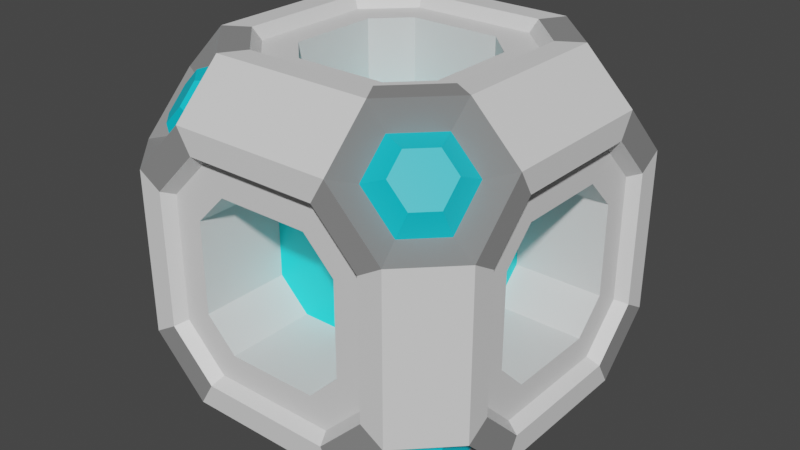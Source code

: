 # Source: Pickable_Point.blend  (saved by Blender 3.5.10; exported with 4.5.12 LTS)
import bpy
from mathutils import Matrix  # noqa: F401  (used for matrix-valued properties, if any)

bpy.ops.wm.read_factory_settings(use_empty=True)
scene = bpy.context.scene
scene.name = 'Scene'

# ---- collections
col_collection = bpy.data.collections.new('Collection'); scene.collection.children.link(col_collection)

# ---- materials (node trees are filled in below, after node groups)
mat_m_point_corners = bpy.data.materials.new('M_Point_Corners')
mat_m_point_corners.use_transparent_shadow = False
mat_m_point_core = bpy.data.materials.new('M_Point_Core')
mat_m_point_core.use_transparent_shadow = False
mat_m_point_curnersouter = bpy.data.materials.new('M_Point_CurnersOuter')
mat_m_point_curnersouter.use_transparent_shadow = False
mat_m_cube = bpy.data.materials.new('M_Cube')
mat_m_cube.use_transparent_shadow = False
mat_m_point_coreouter = bpy.data.materials.new('M_Point_CoreOuter')
mat_m_point_coreouter.alpha_threshold = 0.0
mat_m_point_coreouter.use_transparent_shadow = False
mat_m_point_coreouter.roughness = 0.5
mat_m_point_coreouter.line_color = (0.0, 0.0, 0.0, 1.0)

# ---- material node trees
mat_m_point_corners.use_nodes = True; mat_m_point_corners.node_tree.nodes.clear()
_N = mat_m_point_corners.node_tree.nodes; _L = mat_m_point_corners.node_tree.links
n0 = _N.new('ShaderNodeBsdfPrincipled'); n0.name = 'Principled BSDF'; n0.location = (10, 300)
n0.distribution = 'GGX'
n0.subsurface_method = 'RANDOM_WALK_SKIN'
n0.inputs[0].default_value = (0.0, 0.6302, 0.8, 1.0)
n0.inputs[3].default_value = 1.45
n0.inputs[27].default_value = (0.0, 0.0, 0.0, 1.0)
n0.inputs[28].default_value = 1.0
n1 = _N.new('ShaderNodeOutputMaterial'); n1.name = 'Material Output'; n1.location = (300, 300)
_L.new(n0.outputs[0], n1.inputs[0])
n1.is_active_output = True
mat_m_point_core.use_nodes = True; mat_m_point_core.node_tree.nodes.clear()
_N = mat_m_point_core.node_tree.nodes; _L = mat_m_point_core.node_tree.links
n0 = _N.new('ShaderNodeBsdfPrincipled'); n0.name = 'Principled BSDF'; n0.location = (10, 300)
n0.distribution = 'GGX'
n0.subsurface_method = 'RANDOM_WALK_SKIN'
n0.inputs[0].default_value = (0.0, 0.9438, 1.0, 1.0)
n0.inputs[3].default_value = 1.45
n0.inputs[27].default_value = (0.0, 0.0, 0.0, 1.0)
n0.inputs[28].default_value = 1.0
n1 = _N.new('ShaderNodeOutputMaterial'); n1.name = 'Material Output'; n1.location = (300, 300)
_L.new(n0.outputs[0], n1.inputs[0])
n1.is_active_output = True
mat_m_point_curnersouter.use_nodes = True; mat_m_point_curnersouter.node_tree.nodes.clear()
_N = mat_m_point_curnersouter.node_tree.nodes; _L = mat_m_point_curnersouter.node_tree.links
n0 = _N.new('ShaderNodeBsdfPrincipled'); n0.name = 'Principled BSDF'; n0.location = (10, 300)
n0.distribution = 'GGX'
n0.subsurface_method = 'RANDOM_WALK_SKIN'
n0.inputs[0].default_value = (0.2652, 0.2652, 0.2652, 1.0)
n0.inputs[3].default_value = 1.45
n0.inputs[27].default_value = (0.0, 0.0, 0.0, 1.0)
n0.inputs[28].default_value = 1.0
n1 = _N.new('ShaderNodeOutputMaterial'); n1.name = 'Material Output'; n1.location = (300, 300)
_L.new(n0.outputs[0], n1.inputs[0])
n1.is_active_output = True
mat_m_cube.use_nodes = True; mat_m_cube.node_tree.nodes.clear()
_N = mat_m_cube.node_tree.nodes; _L = mat_m_cube.node_tree.links
n0 = _N.new('ShaderNodeBsdfPrincipled'); n0.name = 'Principled BSDF'; n0.location = (10, 300)
n0.distribution = 'GGX'
n0.subsurface_method = 'RANDOM_WALK_SKIN'
n0.inputs[3].default_value = 1.45
n0.inputs[27].default_value = (0.0, 0.0, 0.0, 1.0)
n0.inputs[28].default_value = 1.0
n1 = _N.new('ShaderNodeOutputMaterial'); n1.name = 'Material Output'; n1.location = (300, 300)
_L.new(n0.outputs[0], n1.inputs[0])
n1.is_active_output = True
mat_m_point_coreouter.use_nodes = True; mat_m_point_coreouter.node_tree.nodes.clear()
_N = mat_m_point_coreouter.node_tree.nodes; _L = mat_m_point_coreouter.node_tree.links
n0 = _N.new('ShaderNodeOutputMaterial'); n0.name = 'Material Output'; n0.location = (300, 300)
n1 = _N.new('ShaderNodeBsdfPrincipled'); n1.name = 'Principled BSDF'; n1.location = (10, 300)
n1.distribution = 'GGX'
n1.subsurface_method = 'RANDOM_WALK_SKIN'
n1.inputs[3].default_value = 1.45
n1.inputs[27].default_value = (0.0, 0.0, 0.0, 1.0)
n1.inputs[28].default_value = 1.0
_L.new(n1.outputs[0], n0.inputs[0])
n0.is_active_output = True

# ---- world
world_world = bpy.data.worlds.new('World'); scene.world = world_world
world_world.use_nodes = True; world_world.node_tree.nodes.clear()
_N = world_world.node_tree.nodes; _L = world_world.node_tree.links
n0 = _N.new('ShaderNodeOutputWorld'); n0.name = 'World Output'; n0.location = (300, 300)
n1 = _N.new('ShaderNodeBackground'); n1.name = 'Background'; n1.location = (10, 300)
n1.inputs[0].default_value = (0.05088, 0.05088, 0.05088, 1.0)
_L.new(n1.outputs[0], n0.inputs[0])
n0.is_active_output = True
world_world.color = (0.05088, 0.05088, 0.05088)
world_world.use_sun_shadow = False
world_world.sun_shadow_jitter_overblur = 0.0

# ---- meshes
me_cube_004 = bpy.data.meshes.new('Cube.004')
me_cube_004.from_pydata([(-0.4419, -0.7391, -1.0), (-0.4419, -1.0, -0.7391), (-0.7391, -1.0, -0.4419), (-1.0, -0.7391, -0.4419), (-1.0, -0.4419, -0.7391), (-0.7391, -0.4419, -1.0), (-0.4419, -1.0, 0.7391), (-0.4419, -0.7391, 1.0), (-0.7391, -0.4419, 1.0), (-1.0, -0.4419, 0.7391), (-1.0, -0.7391, 0.4419), (-0.7391, -1.0, 0.4419), (-0.7391, 0.4419, -1.0), (-1.0, 0.4419, -0.7391), (-1.0, 0.7391, -0.4419), (-0.7391, 1.0, -0.4419), (-0.4419, 1.0, -0.7391), (-0.4419, 0.7391, -1.0), (-0.4419, 0.7391, 1.0), (-0.4419, 1.0, 0.7391), (-0.7391, 1.0, 0.4419), (-1.0, 0.7391, 0.4419), (-1.0, 0.4419, 0.7391), (-0.7391, 0.4419, 1.0), (0.7391, -0.4419, -1.0), (1.0, -0.4419, -0.7391), (1.0, -0.7391, -0.4419), (0.7391, -1.0, -0.4419), (0.4419, -1.0, -0.7391), (0.4419, -0.7391, -1.0), (0.4419, -0.7391, 1.0), (0.4419, -1.0, 0.7391), (0.7391, -1.0, 0.4419), (1.0, -0.7391, 0.4419), (1.0, -0.4419, 0.7391), (0.7391, -0.4419, 1.0), (0.4419, 0.7391, -1.0), (0.4419, 1.0, -0.7391), (0.7391, 1.0, -0.4419), (1.0, 0.7391, -0.4419), (1.0, 0.4419, -0.7391), (0.7391, 0.4419, -1.0), (0.7391, 0.4419, 1.0), (1.0, 0.4419, 0.7391), (1.0, 0.7391, 0.4419), (0.7391, 1.0, 0.4419), (0.4419, 1.0, 0.7391), (0.4419, 0.7391, 1.0), (-0.676, -0.487, -0.8418), (-0.8418, -0.487, -0.676), (-0.8418, 0.487, -0.676), (-0.676, 0.487, -0.8418), (-0.487, 0.676, -0.8418), (-0.487, 0.8418, -0.676), (0.487, 0.8418, -0.676), (0.487, 0.676, -0.8418), (0.676, 0.487, -0.8418), (0.8418, 0.487, -0.676), (0.8418, -0.487, -0.676), (0.676, -0.487, -0.8418), (0.487, -0.676, -0.8418), (0.487, -0.8418, -0.676), (-0.487, -0.8418, -0.676), (-0.487, -0.676, -0.8418), (-0.8418, -0.676, -0.487), (-0.676, -0.8418, -0.487), (-0.676, -0.8418, 0.487), (-0.8418, -0.676, 0.487), (-0.8418, -0.487, 0.676), (-0.676, -0.487, 0.8418), (-0.676, 0.487, 0.8418), (-0.8418, 0.487, 0.676), (-0.8418, 0.676, 0.487), (-0.676, 0.8418, 0.487), (-0.676, 0.8418, -0.487), (-0.8418, 0.676, -0.487), (0.676, -0.8418, -0.487), (0.8418, -0.676, -0.487), (0.8418, -0.676, 0.487), (0.676, -0.8418, 0.487), (0.487, -0.8418, 0.676), (0.487, -0.676, 0.8418), (-0.487, -0.676, 0.8418), (-0.487, -0.8418, 0.676), (0.676, -0.487, 0.8418), (0.8418, -0.487, 0.676), (0.8418, 0.487, 0.676), (0.676, 0.487, 0.8418), (0.487, 0.676, 0.8418), (0.487, 0.8418, 0.676), (-0.487, 0.8418, 0.676), (-0.487, 0.676, 0.8418), (0.676, 0.8418, 0.487), (0.8418, 0.676, 0.487), (0.8418, 0.676, -0.487), (0.676, 0.8418, -0.487), (-0.7311, -0.6195, -0.8291), (-0.8291, -0.6195, -0.7311), (-0.8291, 0.6195, -0.7311), (-0.7311, 0.6195, -0.8291), (-0.6195, 0.7311, -0.8291), (-0.6195, 0.8291, -0.7311), (0.6195, 0.8291, -0.7311), (0.6195, 0.7311, -0.8291), (0.7311, 0.6195, -0.8291), (0.8291, 0.6195, -0.7311), (0.8291, -0.6195, -0.7311), (0.7311, -0.6195, -0.8291), (0.6195, -0.7311, -0.8291), (0.6195, -0.8291, -0.7311), (-0.6195, -0.8291, -0.7311), (-0.6195, -0.7311, -0.8291), (-0.8291, -0.7311, -0.6195), (-0.7311, -0.8291, -0.6195), (-0.7311, -0.8291, 0.6195), (-0.8291, -0.7311, 0.6195), (-0.8291, -0.6195, 0.7311), (-0.7311, -0.6195, 0.8291), (-0.7311, 0.6195, 0.8291), (-0.8291, 0.6195, 0.7311), (-0.8291, 0.7311, 0.6195), (-0.7311, 0.8291, 0.6195), (-0.7311, 0.8291, -0.6195), (-0.8291, 0.7311, -0.6195), (0.7311, -0.8291, -0.6195), (0.8291, -0.7311, -0.6195), (0.8291, -0.7311, 0.6195), (0.7311, -0.8291, 0.6195), (0.6195, -0.8291, 0.7311), (0.6195, -0.7311, 0.8291), (-0.6195, -0.7311, 0.8291), (-0.6195, -0.8291, 0.7311), (0.7311, -0.6195, 0.8291), (0.8291, -0.6195, 0.7311), (0.8291, 0.6195, 0.7311), (0.7311, 0.6195, 0.8291), (0.6195, 0.7311, 0.8291), (0.6195, 0.8291, 0.7311), (-0.6195, 0.8291, 0.7311), (-0.6195, 0.7311, 0.8291), (0.7311, 0.8291, 0.6195), (0.8291, 0.7311, 0.6195), (0.8291, 0.7311, -0.6195), (0.7311, 0.8291, -0.6195), (-1.0, -0.3647, -0.61), (-1.0, 0.3647, -0.61), (-0.61, 0.3647, -1.0), (-0.61, -0.3647, -1.0), (-0.3647, 1.0, -0.61), (0.3647, 1.0, -0.61), (0.3647, 0.61, -1.0), (-0.3647, 0.61, -1.0), (1.0, 0.3647, -0.61), (1.0, -0.3647, -0.61), (0.61, -0.3647, -1.0), (0.61, 0.3647, -1.0), (0.3647, -1.0, -0.61), (-0.3647, -1.0, -0.61), (-0.3647, -0.61, -1.0), (0.3647, -0.61, -1.0), (-0.61, -1.0, -0.3647), (-0.61, -1.0, 0.3647), (-1.0, -0.61, 0.3647), (-1.0, -0.61, -0.3647), (-0.61, -0.3647, 1.0), (-0.61, 0.3647, 1.0), (-1.0, 0.3647, 0.61), (-1.0, -0.3647, 0.61), (-0.61, 1.0, 0.3647), (-0.61, 1.0, -0.3647), (-1.0, 0.61, -0.3647), (-1.0, 0.61, 0.3647), (1.0, -0.61, -0.3647), (1.0, -0.61, 0.3647), (0.61, -1.0, 0.3647), (0.61, -1.0, -0.3647), (0.3647, -0.61, 1.0), (-0.3647, -0.61, 1.0), (-0.3647, -1.0, 0.61), (0.3647, -1.0, 0.61), (1.0, -0.3647, 0.61), (1.0, 0.3647, 0.61), (0.61, 0.3647, 1.0), (0.61, -0.3647, 1.0), (0.3647, 1.0, 0.61), (-0.3647, 1.0, 0.61), (-0.3647, 0.61, 1.0), (0.3647, 0.61, 1.0), (1.0, 0.61, 0.3647), (1.0, 0.61, -0.3647), (0.61, 1.0, -0.3647), (0.61, 1.0, 0.3647), (-0.9356, -0.3413, -0.5707), (-0.9356, 0.3413, -0.5707), (-0.5707, 0.3413, -0.9356), (-0.5707, -0.3413, -0.9356), (-0.3413, 0.9356, -0.5707), (0.3413, 0.9356, -0.5707), (0.3413, 0.5707, -0.9356), (-0.3413, 0.5707, -0.9356), (0.9356, 0.3413, -0.5707), (0.9356, -0.3413, -0.5707), (0.5707, -0.3413, -0.9356), (0.5707, 0.3413, -0.9356), (0.3413, -0.9356, -0.5707), (-0.3413, -0.9356, -0.5707), (-0.3413, -0.5707, -0.9356), (0.3413, -0.5707, -0.9356), (-0.5707, -0.9356, -0.3413), (-0.5707, -0.9356, 0.3413), (-0.9356, -0.5707, 0.3413), (-0.9356, -0.5707, -0.3413), (-0.5707, -0.3413, 0.9356), (-0.5707, 0.3413, 0.9356), (-0.9356, 0.3413, 0.5707), (-0.9356, -0.3413, 0.5707), (-0.5707, 0.9356, 0.3413), (-0.5707, 0.9356, -0.3413), (-0.9356, 0.5707, -0.3413), (-0.9356, 0.5707, 0.3413), (0.9356, -0.5707, -0.3413), (0.9356, -0.5707, 0.3413), (0.5707, -0.9356, 0.3413), (0.5707, -0.9356, -0.3413), (0.3413, -0.5707, 0.9356), (-0.3413, -0.5707, 0.9356), (-0.3413, -0.9356, 0.5707), (0.3413, -0.9356, 0.5707), (0.9356, -0.3413, 0.5707), (0.9356, 0.3413, 0.5707), (0.5707, 0.3413, 0.9356), (0.5707, -0.3413, 0.9356), (0.3413, 0.9356, 0.5707), (-0.3413, 0.9356, 0.5707), (-0.3413, 0.5707, 0.9356), (0.3413, 0.5707, 0.9356), (0.9356, 0.5707, 0.3413), (0.9356, 0.5707, -0.3413), (0.5707, 0.9356, -0.3413), (0.5707, 0.9356, 0.3413), (-0.9356, -0.2504, -0.4187), (-0.9356, 0.2504, -0.4187), (-0.4187, 0.2504, -0.9356), (-0.4187, -0.2504, -0.9356), (-0.2504, 0.9356, -0.4187), (0.2504, 0.9356, -0.4187), (0.2504, 0.4187, -0.9356), (-0.2504, 0.4187, -0.9356), (0.9356, 0.2504, -0.4187), (0.9356, -0.2504, -0.4187), (0.4187, -0.2504, -0.9356), (0.4187, 0.2504, -0.9356), (0.2504, -0.9356, -0.4187), (-0.2504, -0.9356, -0.4187), (-0.2504, -0.4187, -0.9356), (0.2504, -0.4187, -0.9356), (-0.4187, -0.9356, -0.2504), (-0.4187, -0.9356, 0.2504), (-0.9356, -0.4187, 0.2504), (-0.9356, -0.4187, -0.2504), (-0.4187, -0.2504, 0.9356), (-0.4187, 0.2504, 0.9356), (-0.9356, 0.2504, 0.4187), (-0.9356, -0.2504, 0.4187), (-0.4187, 0.9356, 0.2504), (-0.4187, 0.9356, -0.2504), (-0.9356, 0.4187, -0.2504), (-0.9356, 0.4187, 0.2504), (0.9356, -0.4187, -0.2504), (0.9356, -0.4187, 0.2504), (0.4187, -0.9356, 0.2504), (0.4187, -0.9356, -0.2504), (0.2504, -0.4187, 0.9356), (-0.2504, -0.4187, 0.9356), (-0.2504, -0.9356, 0.4187), (0.2504, -0.9356, 0.4187), (0.9356, -0.2504, 0.4187), (0.9356, 0.2504, 0.4187), (0.4187, 0.2504, 0.9356), (0.4187, -0.2504, 0.9356), (0.2504, 0.9356, 0.4187), (-0.2504, 0.9356, 0.4187), (-0.2504, 0.4187, 0.9356), (0.2504, 0.4187, 0.9356), (0.9356, 0.4187, 0.2504), (0.9356, 0.4187, -0.2504), (0.4187, 0.9356, -0.2504), (0.4187, 0.9356, 0.2504), (-0.4403, -0.2504, -0.4187), (-0.4403, 0.2504, -0.4187), (-0.4187, 0.2504, -0.4403), (-0.4187, -0.2504, -0.4403), (-0.2504, 0.4403, -0.4187), (0.2504, 0.4403, -0.4187), (0.2504, 0.4187, -0.4403), (-0.2504, 0.4187, -0.4403), (0.4403, 0.2504, -0.4187), (0.4403, -0.2504, -0.4187), (0.4187, -0.2504, -0.4403), (0.4187, 0.2504, -0.4403), (0.2504, -0.4403, -0.4187), (-0.2504, -0.4403, -0.4187), (-0.2504, -0.4187, -0.4403), (0.2504, -0.4187, -0.4403), (-0.4187, -0.4403, -0.2504), (-0.4187, -0.4403, 0.2504), (-0.4403, -0.4187, 0.2504), (-0.4403, -0.4187, -0.2504), (-0.4187, -0.2504, 0.4403), (-0.4187, 0.2504, 0.4403), (-0.4403, 0.2504, 0.4187), (-0.4403, -0.2504, 0.4187), (-0.4187, 0.4403, 0.2504), (-0.4187, 0.4403, -0.2504), (-0.4403, 0.4187, -0.2504), (-0.4403, 0.4187, 0.2504), (0.4403, -0.4187, -0.2504), (0.4403, -0.4187, 0.2504), (0.4187, -0.4403, 0.2504), (0.4187, -0.4403, -0.2504), (0.2504, -0.4187, 0.4403), (-0.2504, -0.4187, 0.4403), (-0.2504, -0.4403, 0.4187), (0.2504, -0.4403, 0.4187), (0.4403, -0.2504, 0.4187), (0.4403, 0.2504, 0.4187), (0.4187, 0.2504, 0.4403), (0.4187, -0.2504, 0.4403), (0.2504, 0.4403, 0.4187), (-0.2504, 0.4403, 0.4187), (-0.2504, 0.4187, 0.4403), (0.2504, 0.4187, 0.4403), (0.4403, 0.4187, 0.2504), (0.4403, 0.4187, -0.2504), (0.4187, 0.4403, -0.2504), (0.4187, 0.4403, 0.2504)], [], [(13, 4, 144, 145), (46, 47, 88, 89), (3, 4, 49, 64), (14, 15, 74, 75), (45, 46, 89, 92), (26, 25, 153, 172), (19, 46, 184, 185), (28, 27, 175, 156), (28, 29, 60, 61), (21, 14, 170, 171), (1, 2, 65, 62), (19, 20, 73, 90), (42, 43, 86, 87), (4, 13, 12, 5), (16, 37, 36, 17), (40, 25, 24, 41), (28, 1, 0, 29), (2, 11, 10, 3), (8, 23, 22, 9), (20, 15, 14, 21), (26, 33, 32, 27), (30, 7, 6, 31), (34, 43, 42, 35), (46, 19, 18, 47), (44, 39, 38, 45), (38, 37, 149, 190), (64, 49, 97, 112), (53, 52, 100, 101), (92, 89, 137, 140), (79, 78, 126, 127), (62, 65, 113, 110), (51, 50, 98, 99), (90, 73, 121, 138), (77, 76, 124, 125), (37, 38, 95, 54), (4, 5, 48, 49), (27, 28, 61, 76), (0, 1, 62, 63), (25, 26, 77, 58), (26, 27, 76, 77), (31, 32, 79, 80), (18, 19, 90, 91), (39, 40, 57, 94), (12, 13, 50, 51), (11, 6, 83, 66), (2, 3, 64, 65), (43, 44, 93, 86), (32, 33, 78, 79), (9, 10, 67, 68), (44, 45, 92, 93), (33, 34, 85, 78), (16, 17, 52, 53), (21, 22, 71, 72), (10, 11, 66, 67), (30, 31, 80, 81), (13, 14, 75, 50), (38, 39, 94, 95), (36, 37, 54, 55), (7, 8, 69, 82), (8, 9, 68, 69), (6, 7, 82, 83), (47, 42, 87, 88), (17, 12, 51, 52), (40, 41, 56, 57), (23, 18, 91, 70), (22, 23, 70, 71), (41, 36, 55, 56), (34, 35, 84, 85), (35, 30, 81, 84), (29, 24, 59, 60), (24, 25, 58, 59), (15, 16, 53, 74), (20, 21, 72, 73), (5, 0, 63, 48), (129, 128, 127, 126, 133, 132), (99, 98, 123, 122, 101, 100), (131, 130, 117, 116, 115, 114), (139, 138, 121, 120, 119, 118), (107, 106, 125, 124, 109, 108), (103, 102, 143, 142, 105, 104), (135, 134, 141, 140, 137, 136), (111, 110, 113, 112, 97, 96), (81, 80, 128, 129), (54, 95, 143, 102), (55, 54, 102, 103), (76, 61, 109, 124), (83, 82, 130, 131), (58, 77, 125, 106), (57, 56, 104, 105), (80, 79, 127, 128), (85, 84, 132, 133), (94, 57, 105, 142), (59, 58, 106, 107), (66, 83, 131, 114), (87, 86, 134, 135), (86, 93, 141, 134), (61, 60, 108, 109), (68, 67, 115, 116), (89, 88, 136, 137), (78, 85, 133, 126), (63, 62, 110, 111), (72, 71, 119, 120), (91, 90, 138, 139), (65, 64, 112, 113), (50, 75, 123, 98), (93, 92, 140, 141), (67, 66, 114, 115), (82, 69, 117, 130), (95, 94, 142, 143), (69, 68, 116, 117), (88, 87, 135, 136), (52, 51, 99, 100), (71, 70, 118, 119), (70, 91, 139, 118), (56, 55, 103, 104), (73, 72, 120, 121), (84, 81, 129, 132), (60, 59, 107, 108), (75, 74, 122, 123), (74, 53, 101, 122), (49, 48, 96, 97), (48, 63, 111, 96), (155, 154, 202, 203), (152, 189, 237, 200), (181, 180, 228, 229), (174, 179, 227, 222), (153, 152, 200, 201), (172, 153, 201, 220), (32, 31, 179, 174), (29, 0, 158, 159), (40, 39, 189, 152), (33, 26, 172, 173), (6, 11, 161, 178), (47, 18, 186, 187), (44, 43, 181, 188), (5, 12, 146, 147), (10, 9, 167, 162), (11, 2, 160, 161), (34, 33, 173, 180), (27, 32, 174, 175), (22, 21, 171, 166), (39, 44, 188, 189), (37, 16, 148, 149), (14, 13, 145, 170), (3, 10, 162, 163), (7, 30, 176, 177), (8, 7, 177, 164), (45, 38, 190, 191), (17, 36, 150, 151), (42, 47, 187, 182), (23, 8, 164, 165), (12, 17, 151, 146), (31, 6, 178, 179), (18, 23, 165, 186), (36, 41, 155, 150), (25, 40, 152, 153), (30, 35, 183, 176), (9, 22, 166, 167), (24, 29, 159, 154), (43, 34, 180, 181), (16, 15, 169, 148), (0, 5, 147, 158), (41, 24, 154, 155), (20, 19, 185, 168), (15, 20, 168, 169), (2, 1, 157, 160), (35, 42, 182, 183), (46, 45, 191, 184), (4, 3, 163, 144), (1, 28, 156, 157), (215, 214, 262, 263), (194, 199, 247, 242), (230, 235, 283, 278), (213, 212, 260, 261), (239, 238, 286, 287), (212, 225, 273, 260), (178, 161, 209, 226), (183, 182, 230, 231), (188, 181, 229, 236), (157, 156, 204, 205), (162, 167, 215, 210), (185, 184, 232, 233), (180, 173, 221, 228), (159, 158, 206, 207), (166, 171, 219, 214), (187, 186, 234, 235), (161, 160, 208, 209), (170, 145, 193, 218), (189, 188, 236, 237), (163, 162, 210, 211), (164, 177, 225, 212), (191, 190, 238, 239), (165, 164, 212, 213), (182, 187, 235, 230), (146, 151, 199, 194), (167, 166, 214, 215), (186, 165, 213, 234), (150, 155, 203, 198), (169, 168, 216, 217), (176, 183, 231, 224), (154, 159, 207, 202), (171, 170, 218, 219), (148, 169, 217, 196), (145, 144, 192, 193), (158, 147, 195, 206), (173, 172, 220, 221), (168, 185, 233, 216), (147, 146, 194, 195), (160, 157, 205, 208), (175, 174, 222, 223), (184, 191, 239, 232), (149, 148, 196, 197), (144, 163, 211, 192), (177, 176, 224, 225), (190, 149, 197, 238), (151, 150, 198, 199), (156, 175, 223, 204), (179, 178, 226, 227), (285, 284, 332, 333), (266, 241, 289, 314), (257, 256, 304, 305), (283, 282, 330, 331), (262, 267, 315, 310), (255, 254, 302, 303), (234, 213, 261, 282), (198, 203, 251, 246), (217, 216, 264, 265), (224, 231, 279, 272), (202, 207, 255, 250), (219, 218, 266, 267), (196, 217, 265, 244), (193, 192, 240, 241), (206, 195, 243, 254), (221, 220, 268, 269), (216, 233, 281, 264), (195, 194, 242, 243), (208, 205, 253, 256), (223, 222, 270, 271), (232, 239, 287, 280), (197, 196, 244, 245), (192, 211, 259, 240), (225, 224, 272, 273), (238, 197, 245, 286), (199, 198, 246, 247), (204, 223, 271, 252), (227, 226, 274, 275), (220, 201, 249, 268), (201, 200, 248, 249), (222, 227, 275, 270), (229, 228, 276, 277), (200, 237, 285, 248), (203, 202, 250, 251), (226, 209, 257, 274), (231, 230, 278, 279), (236, 229, 277, 284), (205, 204, 252, 253), (210, 215, 263, 258), (233, 232, 280, 281), (228, 221, 269, 276), (207, 206, 254, 255), (214, 219, 267, 262), (235, 234, 282, 283), (209, 208, 256, 257), (218, 193, 241, 266), (237, 236, 284, 285), (211, 210, 258, 259), (288, 307, 306, 311, 310, 315, 314, 289), (300, 319, 318, 323, 322, 305, 304, 301), (326, 331, 330, 309, 308, 321, 320, 327), (292, 313, 312, 329, 328, 335, 334, 293), (296, 333, 332, 325, 324, 317, 316, 297), (290, 295, 294, 299, 298, 303, 302, 291), (259, 258, 306, 307), (260, 273, 321, 308), (287, 286, 334, 335), (261, 260, 308, 309), (278, 283, 331, 326), (242, 247, 295, 290), (263, 262, 310, 311), (282, 261, 309, 330), (246, 251, 299, 294), (265, 264, 312, 313), (272, 279, 327, 320), (250, 255, 303, 298), (267, 266, 314, 315), (244, 265, 313, 292), (241, 240, 288, 289), (254, 243, 291, 302), (269, 268, 316, 317), (264, 281, 329, 312), (243, 242, 290, 291), (256, 253, 301, 304), (271, 270, 318, 319), (280, 287, 335, 328), (245, 244, 292, 293), (240, 259, 307, 288), (273, 272, 320, 321), (286, 245, 293, 334), (247, 246, 294, 295), (252, 271, 319, 300), (275, 274, 322, 323), (268, 249, 297, 316), (249, 248, 296, 297), (270, 275, 323, 318), (277, 276, 324, 325), (248, 285, 333, 296), (251, 250, 298, 299), (274, 257, 305, 322), (279, 278, 326, 327), (284, 277, 325, 332), (253, 252, 300, 301), (258, 263, 311, 306), (281, 280, 328, 329), (276, 269, 317, 324)])
me_cube_004.polygons.foreach_set('material_index', [3, 2, 2, 2, 2, 2, 3, 2, 2, 3, 2, 2, 2, 3, 3, 3, 3, 3, 3, 3, 3, 3, 3, 3, 3, 2, 0, 0, 0, 0, 0, 0, 0, 0, 2, 2, 2, 2, 2, 2, 2, 2, 2, 2, 2, 2, 2, 2, 2, 2, 2, 2, 2, 2, 2, 2, 2, 2, 2, 2, 2, 2, 2, 2, 2, 2, 2, 2, 2, 2, 2, 2, 2, 2, 0, 0, 0, 0, 0, 0, 0, 0, 0, 0, 0, 0, 0, 0, 0, 0, 0, 0, 0, 0, 0, 0, 0, 0, 0, 0, 0, 0, 0, 0, 0, 0, 0, 0, 0, 0, 0, 0, 0, 0, 0, 0, 0, 0, 0, 0, 0, 0, 3, 3, 3, 3, 3, 3, 2, 3, 2, 3, 2, 3, 2, 3, 2, 3, 2, 3, 2, 3, 3, 2, 3, 3, 2, 3, 3, 2, 3, 2, 3, 2, 2, 3, 2, 3, 2, 3, 2, 2, 3, 2, 3, 2, 3, 2, 2, 3, 4, 4, 4, 4, 4, 4, 3, 3, 3, 3, 3, 3, 3, 3, 3, 3, 3, 3, 3, 3, 3, 3, 3, 3, 3, 3, 3, 3, 3, 3, 3, 3, 3, 3, 3, 3, 3, 3, 3, 3, 3, 3, 3, 3, 3, 3, 3, 3, 4, 4, 4, 4, 4, 4, 4, 4, 4, 4, 4, 4, 4, 4, 4, 4, 4, 4, 4, 4, 4, 4, 4, 4, 4, 4, 4, 4, 4, 4, 4, 4, 4, 4, 4, 4, 4, 4, 4, 4, 4, 4, 4, 4, 4, 4, 4, 4, 1, 1, 1, 1, 1, 1, 4, 4, 4, 4, 4, 4, 4, 4, 4, 4, 4, 4, 4, 4, 4, 4, 4, 4, 4, 4, 4, 4, 4, 4, 4, 4, 4, 4, 4, 4, 4, 4, 4, 4, 4, 4, 4, 4, 4, 4, 4, 4])
_uv = me_cube_004.uv_layers.new(name='UVMap')
_uv.uv.foreach_set('vector', [0.125, 0.6024, 0.125, 0.6476, 0.125, 0.6476, 0.125, 0.6024, 0.5924, 0.4302, 0.625, 0.3976, 0.625, 0.3976, 0.5924, 0.4302, 0.4448, 0.03261, 0.4076, 0.06976, 0.4076, 0.06976, 0.4448, 0.03261, 0.4448, 0.2174, 0.4448, 0.2826, 0.4448, 0.2826, 0.4448, 0.2174, 0.5552, 0.4674, 0.5924, 0.4302, 0.5924, 0.4302, 0.5552, 0.4674, 0.4448, 0.7174, 0.4076, 0.6802, 0.4076, 0.6802, 0.4448, 0.7174, 0.5924, 0.3198, 0.5924, 0.4302, 0.5924, 0.4302, 0.5924, 0.3198, 0.4076, 0.8198, 0.4448, 0.7826, 0.4448, 0.7826, 0.4076, 0.8198, 0.2726, 0.75, 0.3052, 0.7174, 0.3052, 0.7174, 0.2726, 0.75, 0.5552, 0.2174, 0.4448, 0.2174, 0.4448, 0.2174, 0.5552, 0.2174, 0.4076, 0.9302, 0.4448, 0.9674, 0.4448, 0.9674, 0.4076, 0.9302, 0.5924, 0.3198, 0.5552, 0.2826, 0.5552, 0.2826, 0.5924, 0.3198, 0.6576, 0.5698, 0.5924, 0.5698, 0.5924, 0.5698, 0.6576, 0.5698, 0.125, 0.6476, 0.125, 0.6024, 0.1576, 0.5698, 0.1576, 0.6802, 0.2274, 0.5, 0.2726, 0.5, 0.3052, 0.5326, 0.1948, 0.5326, 0.4076, 0.5698, 0.4076, 0.6802, 0.3424, 0.6802, 0.3424, 0.5698, 0.2726, 0.75, 0.2274, 0.75, 0.1948, 0.7174, 0.3052, 0.7174, 0.4774, 0.0, 0.5226, 0.0, 0.5552, 0.03261, 0.4448, 0.03261, 0.625, 0.1024, 0.625, 0.1476, 0.5924, 0.1802, 0.5924, 0.06976, 0.5552, 0.2826, 0.4448, 0.2826, 0.4448, 0.2174, 0.5552, 0.2174, 0.4448, 0.7174, 0.5552, 0.7174, 0.5552, 0.7826, 0.4448, 0.7826, 0.625, 0.8524, 0.625, 0.8976, 0.5924, 0.9302, 0.5924, 0.8198, 0.5924, 0.6802, 0.5924, 0.5698, 0.6576, 0.5698, 0.6576, 0.6802, 0.5924, 0.4302, 0.5924, 0.3198, 0.625, 0.3524, 0.625, 0.3976, 0.5552, 0.5326, 0.4448, 0.5326, 0.4448, 0.4674, 0.5552, 0.4674, 0.4448, 0.4674, 0.4076, 0.4302, 0.4076, 0.4302, 0.4448, 0.4674, 0.4448, 0.03261, 0.4076, 0.06976, 0.4076, 0.06976, 0.4448, 0.03261, 0.2274, 0.5, 0.1948, 0.5326, 0.1948, 0.5326, 0.2274, 0.5, 0.5552, 0.4674, 0.5924, 0.4302, 0.5924, 0.4302, 0.5552, 0.4674, 0.5552, 0.7826, 0.5552, 0.7174, 0.5552, 0.7174, 0.5552, 0.7826, 0.4076, 0.9302, 0.4448, 0.9674, 0.4448, 0.9674, 0.4076, 0.9302, 0.1576, 0.5698, 0.125, 0.6024, 0.125, 0.6024, 0.1576, 0.5698, 0.5924, 0.3198, 0.5552, 0.2826, 0.5552, 0.2826, 0.5924, 0.3198, 0.4448, 0.7174, 0.4448, 0.7826, 0.4448, 0.7826, 0.4448, 0.7174, 0.4076, 0.4302, 0.4448, 0.4674, 0.4448, 0.4674, 0.4076, 0.4302, 0.125, 0.6476, 0.1576, 0.6802, 0.1576, 0.6802, 0.125, 0.6476, 0.4448, 0.7826, 0.4076, 0.8198, 0.4076, 0.8198, 0.4448, 0.7826, 0.1948, 0.7174, 0.2274, 0.75, 0.2274, 0.75, 0.1948, 0.7174, 0.4076, 0.6802, 0.4448, 0.7174, 0.4448, 0.7174, 0.4076, 0.6802, 0.4448, 0.7174, 0.4448, 0.7826, 0.4448, 0.7826, 0.4448, 0.7174, 0.5924, 0.8198, 0.5552, 0.7826, 0.5552, 0.7826, 0.5924, 0.8198, 0.625, 0.3524, 0.5924, 0.3198, 0.5924, 0.3198, 0.625, 0.3524, 0.4448, 0.5326, 0.4076, 0.5698, 0.4076, 0.5698, 0.4448, 0.5326, 0.1576, 0.5698, 0.125, 0.6024, 0.125, 0.6024, 0.1576, 0.5698, 0.5552, 0.9674, 0.5924, 0.9302, 0.5924, 0.9302, 0.5552, 0.9674, 0.4774, 0.0, 0.4448, 0.03261, 0.4448, 0.03261, 0.4774, 0.0, 0.5924, 0.5698, 0.5552, 0.5326, 0.5552, 0.5326, 0.5924, 0.5698, 0.5552, 0.7826, 0.5552, 0.7174, 0.5552, 0.7174, 0.5552, 0.7826, 0.5924, 0.06976, 0.5552, 0.03261, 0.5552, 0.03261, 0.5924, 0.06976, 0.5552, 0.5326, 0.5552, 0.4674, 0.5552, 0.4674, 0.5552, 0.5326, 0.5552, 0.7174, 0.5924, 0.6802, 0.5924, 0.6802, 0.5552, 0.7174, 0.2274, 0.5, 0.1948, 0.5326, 0.1948, 0.5326, 0.2274, 0.5, 0.5552, 0.2174, 0.5924, 0.1802, 0.5924, 0.1802, 0.5552, 0.2174, 0.5552, 0.03261, 0.5226, 0.0, 0.5226, 0.0, 0.5552, 0.03261, 0.625, 0.8524, 0.5924, 0.8198, 0.5924, 0.8198, 0.625, 0.8524, 0.4076, 0.1802, 0.4448, 0.2174, 0.4448, 0.2174, 0.4076, 0.1802, 0.4448, 0.4674, 0.4448, 0.5326, 0.4448, 0.5326, 0.4448, 0.4674, 0.3052, 0.5326, 0.2726, 0.5, 0.2726, 0.5, 0.3052, 0.5326, 0.8052, 0.7174, 0.8424, 0.6802, 0.8424, 0.6802, 0.8052, 0.7174, 0.625, 0.1024, 0.5924, 0.06976, 0.5924, 0.06976, 0.625, 0.1024, 0.5924, 0.9302, 0.625, 0.8976, 0.625, 0.8976, 0.5924, 0.9302, 0.6948, 0.5326, 0.6576, 0.5698, 0.6576, 0.5698, 0.6948, 0.5326, 0.1948, 0.5326, 0.1576, 0.5698, 0.1576, 0.5698, 0.1948, 0.5326, 0.4076, 0.5698, 0.3424, 0.5698, 0.3424, 0.5698, 0.4076, 0.5698, 0.8424, 0.5698, 0.8052, 0.5326, 0.8052, 0.5326, 0.8424, 0.5698, 0.5924, 0.1802, 0.625, 0.1476, 0.625, 0.1476, 0.5924, 0.1802, 0.3424, 0.5698, 0.3052, 0.5326, 0.3052, 0.5326, 0.3424, 0.5698, 0.5924, 0.6802, 0.6576, 0.6802, 0.6576, 0.6802, 0.5924, 0.6802, 0.6576, 0.6802, 0.6948, 0.7174, 0.6948, 0.7174, 0.6576, 0.6802, 0.3052, 0.7174, 0.3424, 0.6802, 0.3424, 0.6802, 0.3052, 0.7174, 0.3424, 0.6802, 0.4076, 0.6802, 0.4076, 0.6802, 0.3424, 0.6802, 0.4448, 0.2826, 0.4076, 0.3198, 0.4076, 0.3198, 0.4448, 0.2826, 0.5552, 0.2826, 0.5552, 0.2174, 0.5552, 0.2174, 0.5552, 0.2826, 0.1576, 0.6802, 0.1948, 0.7174, 0.1948, 0.7174, 0.1576, 0.6802, 0.6948, 0.7174, 0.6622, 0.75, 0.5878, 0.75, 0.5552, 0.7174, 0.5924, 0.6802, 0.6576, 0.6802, 0.2046, 0.5227, 0.2372, 0.4901, 0.3651, 0.3622, 0.4448, 0.2826, 0.4076, 0.3198, 0.2954, 0.432, 0.5924, 0.6117, 0.7046, 0.818, 0.7954, 0.7273, 0.7628, 0.4413, 0.6349, 0.2063, 0.5552, 0.2859, 0.7256, 0.3878, 0.693, 0.4204, 0.6023, 0.3296, 0.5552, 0.2174, 0.5924, 0.1802, 0.672, 0.2599, 0.375, 0.7128, 0.4076, 0.6802, 0.4448, 0.7174, 0.4448, 0.7826, 0.4076, 0.8198, 0.375, 0.7872, 0.3052, 0.5326, 0.3378, 0.5, 0.4122, 0.5, 0.4448, 0.5326, 0.4076, 0.5698, 0.3424, 0.5698, 0.625, 0.5372, 0.5924, 0.5698, 0.5552, 0.5326, 0.5552, 0.4674, 0.5924, 0.4302, 0.625, 0.4628, 0.2744, 0.5437, 0.307, 0.8296, 0.3977, 0.9204, 0.4448, 0.7141, 0.4076, 0.3883, 0.328, 0.3087, 0.625, 0.8524, 0.5924, 0.8198, 0.5924, 0.8198, 0.625, 0.8524, 0.4076, 0.4302, 0.4448, 0.4674, 0.4448, 0.4674, 0.4076, 0.4302, 0.3052, 0.5326, 0.2726, 0.5, 0.2726, 0.5, 0.3052, 0.5326, 0.4448, 0.7826, 0.4076, 0.8198, 0.4076, 0.8198, 0.4448, 0.7826, 0.5924, 0.9302, 0.625, 0.8976, 0.625, 0.8976, 0.5924, 0.9302, 0.4076, 0.6802, 0.4448, 0.7174, 0.4448, 0.7174, 0.4076, 0.6802, 0.4076, 0.5698, 0.3424, 0.5698, 0.3424, 0.5698, 0.4076, 0.5698, 0.5924, 0.8198, 0.5552, 0.7826, 0.5552, 0.7826, 0.5924, 0.8198, 0.5924, 0.6802, 0.6576, 0.6802, 0.6576, 0.6802, 0.5924, 0.6802, 0.4448, 0.5326, 0.4076, 0.5698, 0.4076, 0.5698, 0.4448, 0.5326, 0.3424, 0.6802, 0.4076, 0.6802, 0.4076, 0.6802, 0.3424, 0.6802, 0.5552, 0.9674, 0.5924, 0.9302, 0.5924, 0.9302, 0.5552, 0.9674, 0.6576, 0.5698, 0.5924, 0.5698, 0.5924, 0.5698, 0.6576, 0.5698, 0.5924, 0.5698, 0.5552, 0.5326, 0.5552, 0.5326, 0.5924, 0.5698, 0.2726, 0.75, 0.3052, 0.7174, 0.3052, 0.7174, 0.2726, 0.75, 0.5924, 0.06976, 0.5552, 0.03261, 0.5552, 0.03261, 0.5924, 0.06976, 0.5924, 0.4302, 0.625, 0.3976, 0.625, 0.3976, 0.5924, 0.4302, 0.5552, 0.7174, 0.5924, 0.6802, 0.5924, 0.6802, 0.5552, 0.7174, 0.1948, 0.7174, 0.2274, 0.75, 0.2274, 0.75, 0.1948, 0.7174, 0.5552, 0.2174, 0.5924, 0.1802, 0.5924, 0.1802, 0.5552, 0.2174, 0.625, 0.3524, 0.5924, 0.3198, 0.5924, 0.3198, 0.625, 0.3524, 0.4774, 0.0, 0.4448, 0.03261, 0.4448, 0.03261, 0.4774, 0.0, 0.4076, 0.1802, 0.4448, 0.2174, 0.4448, 0.2174, 0.4076, 0.1802, 0.5552, 0.5326, 0.5552, 0.4674, 0.5552, 0.4674, 0.5552, 0.5326, 0.5552, 0.03261, 0.5226, 0.0, 0.5226, 0.0, 0.5552, 0.03261, 0.8052, 0.7174, 0.8424, 0.6802, 0.8424, 0.6802, 0.8052, 0.7174, 0.4448, 0.4674, 0.4448, 0.5326, 0.4448, 0.5326, 0.4448, 0.4674, 0.625, 0.1024, 0.5924, 0.06976, 0.5924, 0.06976, 0.625, 0.1024, 0.6948, 0.5326, 0.6576, 0.5698, 0.6576, 0.5698, 0.6948, 0.5326, 0.1948, 0.5326, 0.1576, 0.5698, 0.1576, 0.5698, 0.1948, 0.5326, 0.5924, 0.1802, 0.625, 0.1476, 0.625, 0.1476, 0.5924, 0.1802, 0.8424, 0.5698, 0.8052, 0.5326, 0.8052, 0.5326, 0.8424, 0.5698, 0.3424, 0.5698, 0.3052, 0.5326, 0.3052, 0.5326, 0.3424, 0.5698, 0.5552, 0.2826, 0.5552, 0.2174, 0.5552, 0.2174, 0.5552, 0.2826, 0.6576, 0.6802, 0.6948, 0.7174, 0.6948, 0.7174, 0.6576, 0.6802, 0.3052, 0.7174, 0.3424, 0.6802, 0.3424, 0.6802, 0.3052, 0.7174, 0.4448, 0.2174, 0.4448, 0.2826, 0.4448, 0.2826, 0.4448, 0.2174, 0.4448, 0.2826, 0.4076, 0.3198, 0.4076, 0.3198, 0.4448, 0.2826, 0.125, 0.6476, 0.1576, 0.6802, 0.1576, 0.6802, 0.125, 0.6476, 0.1576, 0.6802, 0.1948, 0.7174, 0.1948, 0.7174, 0.1576, 0.6802, 0.3424, 0.5698, 0.3424, 0.6802, 0.3424, 0.6802, 0.3424, 0.5698, 0.4076, 0.5698, 0.4448, 0.5326, 0.4448, 0.5326, 0.4076, 0.5698, 0.5924, 0.5698, 0.5924, 0.6802, 0.5924, 0.6802, 0.5924, 0.5698, 0.5552, 0.7826, 0.5924, 0.8198, 0.5924, 0.8198, 0.5552, 0.7826, 0.4076, 0.6802, 0.4076, 0.5698, 0.4076, 0.5698, 0.4076, 0.6802, 0.4448, 0.7174, 0.4076, 0.6802, 0.4076, 0.6802, 0.4448, 0.7174, 0.5552, 0.7826, 0.5924, 0.8198, 0.5924, 0.8198, 0.5552, 0.7826, 0.3052, 0.7174, 0.1948, 0.7174, 0.1948, 0.7174, 0.3052, 0.7174, 0.4076, 0.5698, 0.4448, 0.5326, 0.4448, 0.5326, 0.4076, 0.5698, 0.5552, 0.7174, 0.4448, 0.7174, 0.4448, 0.7174, 0.5552, 0.7174, 0.5924, 0.9302, 0.5552, 0.9674, 0.5552, 0.9674, 0.5924, 0.9302, 0.625, 0.3976, 0.625, 0.3524, 0.625, 0.3524, 0.625, 0.3976, 0.5552, 0.5326, 0.5924, 0.5698, 0.5924, 0.5698, 0.5552, 0.5326, 0.1576, 0.6802, 0.1576, 0.5698, 0.1576, 0.5698, 0.1576, 0.6802, 0.5552, 0.03261, 0.5924, 0.06976, 0.5924, 0.06976, 0.5552, 0.03261, 0.5226, 0.0, 0.4774, 0.0, 0.4774, 0.0, 0.5226, 0.0, 0.5924, 0.6802, 0.5552, 0.7174, 0.5552, 0.7174, 0.5924, 0.6802, 0.4448, 0.7826, 0.5552, 0.7826, 0.5552, 0.7826, 0.4448, 0.7826, 0.5924, 0.1802, 0.5552, 0.2174, 0.5552, 0.2174, 0.5924, 0.1802, 0.4448, 0.5326, 0.5552, 0.5326, 0.5552, 0.5326, 0.4448, 0.5326, 0.2726, 0.5, 0.2274, 0.5, 0.2274, 0.5, 0.2726, 0.5, 0.4448, 0.2174, 0.4076, 0.1802, 0.4076, 0.1802, 0.4448, 0.2174, 0.4448, 0.03261, 0.5552, 0.03261, 0.5552, 0.03261, 0.4448, 0.03261, 0.625, 0.8976, 0.625, 0.8524, 0.625, 0.8524, 0.625, 0.8976, 0.8424, 0.6802, 0.8052, 0.7174, 0.8052, 0.7174, 0.8424, 0.6802, 0.5552, 0.4674, 0.4448, 0.4674, 0.4448, 0.4674, 0.5552, 0.4674, 0.1948, 0.5326, 0.3052, 0.5326, 0.3052, 0.5326, 0.1948, 0.5326, 0.6576, 0.5698, 0.6948, 0.5326, 0.6948, 0.5326, 0.6576, 0.5698, 0.625, 0.1476, 0.625, 0.1024, 0.625, 0.1024, 0.625, 0.1476, 0.1576, 0.5698, 0.1948, 0.5326, 0.1948, 0.5326, 0.1576, 0.5698, 0.5924, 0.8198, 0.5924, 0.9302, 0.5924, 0.9302, 0.5924, 0.8198, 0.8052, 0.5326, 0.8424, 0.5698, 0.8424, 0.5698, 0.8052, 0.5326, 0.3052, 0.5326, 0.3424, 0.5698, 0.3424, 0.5698, 0.3052, 0.5326, 0.4076, 0.6802, 0.4076, 0.5698, 0.4076, 0.5698, 0.4076, 0.6802, 0.6948, 0.7174, 0.6576, 0.6802, 0.6576, 0.6802, 0.6948, 0.7174, 0.5924, 0.06976, 0.5924, 0.1802, 0.5924, 0.1802, 0.5924, 0.06976, 0.3424, 0.6802, 0.3052, 0.7174, 0.3052, 0.7174, 0.3424, 0.6802, 0.5924, 0.5698, 0.5924, 0.6802, 0.5924, 0.6802, 0.5924, 0.5698, 0.4076, 0.3198, 0.4448, 0.2826, 0.4448, 0.2826, 0.4076, 0.3198, 0.1948, 0.7174, 0.1576, 0.6802, 0.1576, 0.6802, 0.1948, 0.7174, 0.3424, 0.5698, 0.3424, 0.6802, 0.3424, 0.6802, 0.3424, 0.5698, 0.5552, 0.2826, 0.5924, 0.3198, 0.5924, 0.3198, 0.5552, 0.2826, 0.4448, 0.2826, 0.5552, 0.2826, 0.5552, 0.2826, 0.4448, 0.2826, 0.4448, 0.9674, 0.4076, 0.9302, 0.4076, 0.9302, 0.4448, 0.9674, 0.6576, 0.6802, 0.6576, 0.5698, 0.6576, 0.5698, 0.6576, 0.6802, 0.5924, 0.4302, 0.5552, 0.4674, 0.5552, 0.4674, 0.5924, 0.4302, 0.4076, 0.06976, 0.4448, 0.03261, 0.4448, 0.03261, 0.4076, 0.06976, 0.2274, 0.75, 0.2726, 0.75, 0.2726, 0.75, 0.2274, 0.75, 0.5924, 0.06976, 0.5924, 0.1802, 0.5924, 0.1802, 0.5924, 0.06976, 0.1576, 0.5698, 0.1948, 0.5326, 0.1948, 0.5326, 0.1576, 0.5698, 0.6576, 0.5698, 0.6948, 0.5326, 0.6948, 0.5326, 0.6576, 0.5698, 0.625, 0.1476, 0.625, 0.1024, 0.625, 0.1024, 0.625, 0.1476, 0.5552, 0.4674, 0.4448, 0.4674, 0.4448, 0.4674, 0.5552, 0.4674, 0.8424, 0.6802, 0.8052, 0.7174, 0.8052, 0.7174, 0.8424, 0.6802, 0.5924, 0.9302, 0.5552, 0.9674, 0.5552, 0.9674, 0.5924, 0.9302, 0.6576, 0.6802, 0.6576, 0.5698, 0.6576, 0.5698, 0.6576, 0.6802, 0.5552, 0.5326, 0.5924, 0.5698, 0.5924, 0.5698, 0.5552, 0.5326, 0.2274, 0.75, 0.2726, 0.75, 0.2726, 0.75, 0.2274, 0.75, 0.5552, 0.03261, 0.5924, 0.06976, 0.5924, 0.06976, 0.5552, 0.03261, 0.5924, 0.3198, 0.5924, 0.4302, 0.5924, 0.4302, 0.5924, 0.3198, 0.5924, 0.6802, 0.5552, 0.7174, 0.5552, 0.7174, 0.5924, 0.6802, 0.3052, 0.7174, 0.1948, 0.7174, 0.1948, 0.7174, 0.3052, 0.7174, 0.5924, 0.1802, 0.5552, 0.2174, 0.5552, 0.2174, 0.5924, 0.1802, 0.625, 0.3976, 0.625, 0.3524, 0.625, 0.3524, 0.625, 0.3976, 0.5226, 0.0, 0.4774, 0.0, 0.4774, 0.0, 0.5226, 0.0, 0.4448, 0.2174, 0.4076, 0.1802, 0.4076, 0.1802, 0.4448, 0.2174, 0.4448, 0.5326, 0.5552, 0.5326, 0.5552, 0.5326, 0.4448, 0.5326, 0.4448, 0.03261, 0.5552, 0.03261, 0.5552, 0.03261, 0.4448, 0.03261, 0.8424, 0.6802, 0.8052, 0.7174, 0.8052, 0.7174, 0.8424, 0.6802, 0.5552, 0.4674, 0.4448, 0.4674, 0.4448, 0.4674, 0.5552, 0.4674, 0.625, 0.1476, 0.625, 0.1024, 0.625, 0.1024, 0.625, 0.1476, 0.6576, 0.5698, 0.6948, 0.5326, 0.6948, 0.5326, 0.6576, 0.5698, 0.1576, 0.5698, 0.1948, 0.5326, 0.1948, 0.5326, 0.1576, 0.5698, 0.5924, 0.06976, 0.5924, 0.1802, 0.5924, 0.1802, 0.5924, 0.06976, 0.8052, 0.5326, 0.8424, 0.5698, 0.8424, 0.5698, 0.8052, 0.5326, 0.3052, 0.5326, 0.3424, 0.5698, 0.3424, 0.5698, 0.3052, 0.5326, 0.4448, 0.2826, 0.5552, 0.2826, 0.5552, 0.2826, 0.4448, 0.2826, 0.6948, 0.7174, 0.6576, 0.6802, 0.6576, 0.6802, 0.6948, 0.7174, 0.3424, 0.6802, 0.3052, 0.7174, 0.3052, 0.7174, 0.3424, 0.6802, 0.5552, 0.2174, 0.4448, 0.2174, 0.4448, 0.2174, 0.5552, 0.2174, 0.4076, 0.3198, 0.4448, 0.2826, 0.4448, 0.2826, 0.4076, 0.3198, 0.125, 0.6024, 0.125, 0.6476, 0.125, 0.6476, 0.125, 0.6024, 0.1948, 0.7174, 0.1576, 0.6802, 0.1576, 0.6802, 0.1948, 0.7174, 0.5552, 0.7174, 0.4448, 0.7174, 0.4448, 0.7174, 0.5552, 0.7174, 0.5552, 0.2826, 0.5924, 0.3198, 0.5924, 0.3198, 0.5552, 0.2826, 0.1576, 0.6802, 0.1576, 0.5698, 0.1576, 0.5698, 0.1576, 0.6802, 0.4448, 0.9674, 0.4076, 0.9302, 0.4076, 0.9302, 0.4448, 0.9674, 0.4448, 0.7826, 0.5552, 0.7826, 0.5552, 0.7826, 0.4448, 0.7826, 0.5924, 0.4302, 0.5552, 0.4674, 0.5552, 0.4674, 0.5924, 0.4302, 0.2726, 0.5, 0.2274, 0.5, 0.2274, 0.5, 0.2726, 0.5, 0.4076, 0.06976, 0.4448, 0.03261, 0.4448, 0.03261, 0.4076, 0.06976, 0.625, 0.8976, 0.625, 0.8524, 0.625, 0.8524, 0.625, 0.8976, 0.4448, 0.4674, 0.4076, 0.4302, 0.4076, 0.4302, 0.4448, 0.4674, 0.1948, 0.5326, 0.3052, 0.5326, 0.3052, 0.5326, 0.1948, 0.5326, 0.4076, 0.8198, 0.4448, 0.7826, 0.4448, 0.7826, 0.4076, 0.8198, 0.5924, 0.8198, 0.5924, 0.9302, 0.5924, 0.9302, 0.5924, 0.8198, 0.4448, 0.5326, 0.5552, 0.5326, 0.5552, 0.5326, 0.4448, 0.5326, 0.4448, 0.2174, 0.4076, 0.1802, 0.4076, 0.1802, 0.4448, 0.2174, 0.5226, 0.0, 0.4774, 0.0, 0.4774, 0.0, 0.5226, 0.0, 0.625, 0.3976, 0.625, 0.3524, 0.625, 0.3524, 0.625, 0.3976, 0.5924, 0.1802, 0.5552, 0.2174, 0.5552, 0.2174, 0.5924, 0.1802, 0.3052, 0.7174, 0.1948, 0.7174, 0.1948, 0.7174, 0.3052, 0.7174, 0.8052, 0.5326, 0.8424, 0.5698, 0.8424, 0.5698, 0.8052, 0.5326, 0.3052, 0.5326, 0.3424, 0.5698, 0.3424, 0.5698, 0.3052, 0.5326, 0.4448, 0.2826, 0.5552, 0.2826, 0.5552, 0.2826, 0.4448, 0.2826, 0.6948, 0.7174, 0.6576, 0.6802, 0.6576, 0.6802, 0.6948, 0.7174, 0.3424, 0.6802, 0.3052, 0.7174, 0.3052, 0.7174, 0.3424, 0.6802, 0.5552, 0.2174, 0.4448, 0.2174, 0.4448, 0.2174, 0.5552, 0.2174, 0.4076, 0.3198, 0.4448, 0.2826, 0.4448, 0.2826, 0.4076, 0.3198, 0.125, 0.6024, 0.125, 0.6476, 0.125, 0.6476, 0.125, 0.6024, 0.1948, 0.7174, 0.1576, 0.6802, 0.1576, 0.6802, 0.1948, 0.7174, 0.5552, 0.7174, 0.4448, 0.7174, 0.4448, 0.7174, 0.5552, 0.7174, 0.5552, 0.2826, 0.5924, 0.3198, 0.5924, 0.3198, 0.5552, 0.2826, 0.1576, 0.6802, 0.1576, 0.5698, 0.1576, 0.5698, 0.1576, 0.6802, 0.4448, 0.9674, 0.4076, 0.9302, 0.4076, 0.9302, 0.4448, 0.9674, 0.4448, 0.7826, 0.5552, 0.7826, 0.5552, 0.7826, 0.4448, 0.7826, 0.5924, 0.4302, 0.5552, 0.4674, 0.5552, 0.4674, 0.5924, 0.4302, 0.2726, 0.5, 0.2274, 0.5, 0.2274, 0.5, 0.2726, 0.5, 0.4076, 0.06976, 0.4448, 0.03261, 0.4448, 0.03261, 0.4076, 0.06976, 0.625, 0.8976, 0.625, 0.8524, 0.625, 0.8524, 0.625, 0.8976, 0.4448, 0.4674, 0.4076, 0.4302, 0.4076, 0.4302, 0.4448, 0.4674, 0.1948, 0.5326, 0.3052, 0.5326, 0.3052, 0.5326, 0.1948, 0.5326, 0.4076, 0.8198, 0.4448, 0.7826, 0.4448, 0.7826, 0.4076, 0.8198, 0.5924, 0.8198, 0.5924, 0.9302, 0.5924, 0.9302, 0.5924, 0.8198, 0.4448, 0.7174, 0.4076, 0.6802, 0.4076, 0.6802, 0.4448, 0.7174, 0.4076, 0.6802, 0.4076, 0.5698, 0.4076, 0.5698, 0.4076, 0.6802, 0.5552, 0.7826, 0.5924, 0.8198, 0.5924, 0.8198, 0.5552, 0.7826, 0.5924, 0.5698, 0.5924, 0.6802, 0.5924, 0.6802, 0.5924, 0.5698, 0.4076, 0.5698, 0.4448, 0.5326, 0.4448, 0.5326, 0.4076, 0.5698, 0.3424, 0.5698, 0.3424, 0.6802, 0.3424, 0.6802, 0.3424, 0.5698, 0.5924, 0.9302, 0.5552, 0.9674, 0.5552, 0.9674, 0.5924, 0.9302, 0.6576, 0.6802, 0.6576, 0.5698, 0.6576, 0.5698, 0.6576, 0.6802, 0.5552, 0.5326, 0.5924, 0.5698, 0.5924, 0.5698, 0.5552, 0.5326, 0.2274, 0.75, 0.2726, 0.75, 0.2726, 0.75, 0.2274, 0.75, 0.5552, 0.03261, 0.5924, 0.06976, 0.5924, 0.06976, 0.5552, 0.03261, 0.5924, 0.3198, 0.5924, 0.4302, 0.5924, 0.4302, 0.5924, 0.3198, 0.5924, 0.6802, 0.5552, 0.7174, 0.5552, 0.7174, 0.5924, 0.6802, 0.3052, 0.7174, 0.1948, 0.7174, 0.1948, 0.7174, 0.3052, 0.7174, 0.5924, 0.1802, 0.5552, 0.2174, 0.5552, 0.2174, 0.5924, 0.1802, 0.625, 0.3976, 0.625, 0.3524, 0.625, 0.3524, 0.625, 0.3976, 0.5226, 0.0, 0.4774, 0.0, 0.4774, 0.0, 0.5226, 0.0, 0.4448, 0.2174, 0.4076, 0.1802, 0.4076, 0.1802, 0.4448, 0.2174, 0.4448, 0.5326, 0.5552, 0.5326, 0.5552, 0.5326, 0.4448, 0.5326, 0.4448, 0.03261, 0.5552, 0.03261, 0.5552, 0.03261, 0.4448, 0.03261, 0.4076, 0.06976, 0.4448, 0.03261, 0.5552, 0.03261, 0.5924, 0.06976, 0.5924, 0.1802, 0.5552, 0.2174, 0.4448, 0.2174, 0.4076, 0.1802, 0.4076, 0.8198, 0.4448, 0.7826, 0.5552, 0.7826, 0.5924, 0.8198, 0.5924, 0.9302, 0.5552, 0.9674, 0.4448, 0.9674, 0.4076, 0.9302, 0.6576, 0.5698, 0.6948, 0.5326, 0.8052, 0.5326, 0.8424, 0.5698, 0.8424, 0.6802, 0.8052, 0.7174, 0.6948, 0.7174, 0.6576, 0.6802, 0.4076, 0.3198, 0.4448, 0.2826, 0.5552, 0.2826, 0.5924, 0.3198, 0.5924, 0.4302, 0.5552, 0.4674, 0.4448, 0.4674, 0.4076, 0.4302, 0.4076, 0.5698, 0.4448, 0.5326, 0.5552, 0.5326, 0.5924, 0.5698, 0.5924, 0.6802, 0.5552, 0.7174, 0.4448, 0.7174, 0.4076, 0.6802, 0.1576, 0.5698, 0.1948, 0.5326, 0.3052, 0.5326, 0.3424, 0.5698, 0.3424, 0.6802, 0.3052, 0.7174, 0.1948, 0.7174, 0.1576, 0.6802, 0.4448, 0.03261, 0.5552, 0.03261, 0.5552, 0.03261, 0.4448, 0.03261, 0.8424, 0.6802, 0.8052, 0.7174, 0.8052, 0.7174, 0.8424, 0.6802, 0.5552, 0.4674, 0.4448, 0.4674, 0.4448, 0.4674, 0.5552, 0.4674, 0.625, 0.1476, 0.625, 0.1024, 0.625, 0.1024, 0.625, 0.1476, 0.6576, 0.5698, 0.6948, 0.5326, 0.6948, 0.5326, 0.6576, 0.5698, 0.1576, 0.5698, 0.1948, 0.5326, 0.1948, 0.5326, 0.1576, 0.5698, 0.5924, 0.06976, 0.5924, 0.1802, 0.5924, 0.1802, 0.5924, 0.06976, 0.8052, 0.5326, 0.8424, 0.5698, 0.8424, 0.5698, 0.8052, 0.5326, 0.3052, 0.5326, 0.3424, 0.5698, 0.3424, 0.5698, 0.3052, 0.5326, 0.4448, 0.2826, 0.5552, 0.2826, 0.5552, 0.2826, 0.4448, 0.2826, 0.6948, 0.7174, 0.6576, 0.6802, 0.6576, 0.6802, 0.6948, 0.7174, 0.3424, 0.6802, 0.3052, 0.7174, 0.3052, 0.7174, 0.3424, 0.6802, 0.5552, 0.2174, 0.4448, 0.2174, 0.4448, 0.2174, 0.5552, 0.2174, 0.4076, 0.3198, 0.4448, 0.2826, 0.4448, 0.2826, 0.4076, 0.3198, 0.125, 0.6024, 0.125, 0.6476, 0.125, 0.6476, 0.125, 0.6024, 0.1948, 0.7174, 0.1576, 0.6802, 0.1576, 0.6802, 0.1948, 0.7174, 0.5552, 0.7174, 0.4448, 0.7174, 0.4448, 0.7174, 0.5552, 0.7174, 0.5552, 0.2826, 0.5924, 0.3198, 0.5924, 0.3198, 0.5552, 0.2826, 0.1576, 0.6802, 0.1576, 0.5698, 0.1576, 0.5698, 0.1576, 0.6802, 0.4448, 0.9674, 0.4076, 0.9302, 0.4076, 0.9302, 0.4448, 0.9674, 0.4448, 0.7826, 0.5552, 0.7826, 0.5552, 0.7826, 0.4448, 0.7826, 0.5924, 0.4302, 0.5552, 0.4674, 0.5552, 0.4674, 0.5924, 0.4302, 0.2726, 0.5, 0.2274, 0.5, 0.2274, 0.5, 0.2726, 0.5, 0.4076, 0.06976, 0.4448, 0.03261, 0.4448, 0.03261, 0.4076, 0.06976, 0.625, 0.8976, 0.625, 0.8524, 0.625, 0.8524, 0.625, 0.8976, 0.4448, 0.4674, 0.4076, 0.4302, 0.4076, 0.4302, 0.4448, 0.4674, 0.1948, 0.5326, 0.3052, 0.5326, 0.3052, 0.5326, 0.1948, 0.5326, 0.4076, 0.8198, 0.4448, 0.7826, 0.4448, 0.7826, 0.4076, 0.8198, 0.5924, 0.8198, 0.5924, 0.9302, 0.5924, 0.9302, 0.5924, 0.8198, 0.4448, 0.7174, 0.4076, 0.6802, 0.4076, 0.6802, 0.4448, 0.7174, 0.4076, 0.6802, 0.4076, 0.5698, 0.4076, 0.5698, 0.4076, 0.6802, 0.5552, 0.7826, 0.5924, 0.8198, 0.5924, 0.8198, 0.5552, 0.7826, 0.5924, 0.5698, 0.5924, 0.6802, 0.5924, 0.6802, 0.5924, 0.5698, 0.4076, 0.5698, 0.4448, 0.5326, 0.4448, 0.5326, 0.4076, 0.5698, 0.3424, 0.5698, 0.3424, 0.6802, 0.3424, 0.6802, 0.3424, 0.5698, 0.5924, 0.9302, 0.5552, 0.9674, 0.5552, 0.9674, 0.5924, 0.9302, 0.6576, 0.6802, 0.6576, 0.5698, 0.6576, 0.5698, 0.6576, 0.6802, 0.5552, 0.5326, 0.5924, 0.5698, 0.5924, 0.5698, 0.5552, 0.5326, 0.2274, 0.75, 0.2726, 0.75, 0.2726, 0.75, 0.2274, 0.75, 0.5552, 0.03261, 0.5924, 0.06976, 0.5924, 0.06976, 0.5552, 0.03261, 0.5924, 0.3198, 0.5924, 0.4302, 0.5924, 0.4302, 0.5924, 0.3198, 0.5924, 0.6802, 0.5552, 0.7174, 0.5552, 0.7174, 0.5924, 0.6802])
me_cube_004.materials.append(mat_m_point_corners)
me_cube_004.materials.append(mat_m_point_core)
me_cube_004.materials.append(mat_m_point_curnersouter)
me_cube_004.materials.append(mat_m_cube)
me_cube_004.materials.append(mat_m_point_coreouter)
me_cube_004.update()

# ---- objects
ob_cube = bpy.data.objects.new('Cube', me_cube_004)

# ---- transforms, parenting, visibility, modifiers, constraints
ob_cube.location = (-1.194e-08, -7.463e-09, 0.0)

# ---- collection membership
col_collection.objects.link(ob_cube)

# ---- scene / render settings (as saved in the file)
scene.frame_start = 1; scene.frame_end = 250; scene.frame_set(1)
scene.render.engine = 'BLENDER_EEVEE_NEXT'
scene.cycles.sampling_pattern = 'TABULATED_SOBOL'
scene.view_settings.view_transform = 'Filmic'
bpy.context.view_layer.update()

# ---- added for rendering (the .blend has no active camera and no usable light): camera, sun
cam_auto = bpy.data.cameras.new('AutoCamera')
cam_auto.lens = 50.0
cam_auto.sensor_width = 36.0
cam_auto.clip_end = 1000.0
ob_auto_camera = bpy.data.objects.new('AutoCamera', cam_auto)
scene.collection.objects.link(ob_auto_camera)
ob_auto_camera.location = (3.20507, -3.84609, 2.56406)
ob_auto_camera.rotation_euler = (1.09748, -7.21219e-08, 0.694738)
scene.camera = ob_auto_camera
light_auto_sun = bpy.data.lights.new('AutoSun', 'SUN')
light_auto_sun.energy = 3.0
light_auto_sun.angle = 0.0523599
ob_auto_sun = bpy.data.objects.new('AutoSun', light_auto_sun)
scene.collection.objects.link(ob_auto_sun)
ob_auto_sun.rotation_euler = (0.872665, 0.174533, 0.523599)
bpy.context.view_layer.update()
